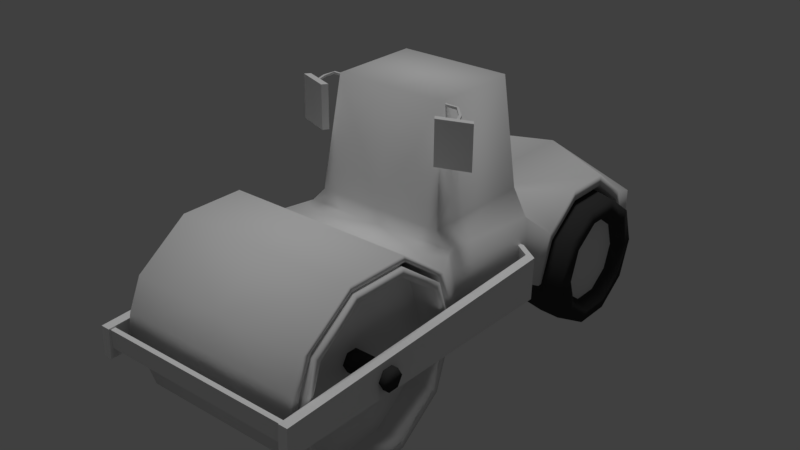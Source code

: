 # Source: 30.blend  (saved by Blender 2.79.0; exported with 4.5.12 LTS)
import bpy
from mathutils import Matrix  # noqa: F401  (used for matrix-valued properties, if any)

bpy.ops.wm.read_factory_settings(use_empty=True)
scene = bpy.context.scene
scene.name = 'Scene'

# ---- collections
col_collection_1 = bpy.data.collections.new('Collection 1'); scene.collection.children.link(col_collection_1)

# ---- materials (node trees are filled in below, after node groups)
mat_metal = bpy.data.materials.new('metal')
mat_metal.alpha_threshold = 0.0
mat_metal.use_transparent_shadow = False
mat_metal.roughness = 0.5
mat_metal.specular_intensity = 0.0
mat_metal.line_color = (0.0, 0.0, 0.0, 1.0)
mat_borracha = bpy.data.materials.new('borracha')
mat_borracha.alpha_threshold = 0.0
mat_borracha.use_transparent_shadow = False
mat_borracha.diffuse_color = (0.04445, 0.04445, 0.04445, 1.0)
mat_borracha.roughness = 0.5
mat_borracha.specular_intensity = 0.0

# ---- material node trees

# ---- world
world_world = bpy.data.worlds.new('World'); scene.world = world_world
world_world.color = (0.05088, 0.05088, 0.05088)
world_world.use_sun_shadow = False
world_world.sun_shadow_jitter_overblur = 0.0
world_world.cycles.sampling_method = 'MANUAL'

# ---- lights
light_hemi = bpy.data.lights.new('Hemi', 'SUN')
light_hemi.transmission_factor = 0.0
light_hemi.angle = 0.1993
light_hemi.energy = 1.0
light_hemi.shadow_buffer_clip_start = 0.5
light_hemi.shadow_soft_size = 0.1
light_hemi.shadow_cascade_max_distance = 1000.0

# ---- meshes
me_cube = bpy.data.meshes.new('Cube')
me_cube.from_pydata([(3.468, 11.05, 3.0), (3.468, -12.29, 4.117), (3.468, 11.07, 5.056), (3.468, -11.99, 5.527), (3.468, 2.375, 3.694), (2.957, 3.091, 6.463), (3.468, -2.369, 3.999), (2.957, -2.334, 7.011), (2.075, 2.664, 12.86), (2.075, -1.62, 12.9), (3.468, -2.724, 3.995), (3.468, -3.607, 6.824), (3.468, -5.984, 8.594), (3.468, -8.948, 8.629), (3.468, -11.37, 6.916), (3.468, -11.94, 4.104), (3.468, 10.8, 3.003), (3.468, 10.13, 5.35), (3.468, 8.301, 6.835), (3.468, 6.026, 6.862), (3.468, 4.167, 5.42), (3.468, 3.437, 3.09), (0.009727, 11.05, 3.0), (0.009727, 2.375, 3.694), (0.009728, -2.369, 3.999), (0.009728, -2.334, 7.011), (0.009728, -1.62, 12.9), (0.009727, 10.8, 3.003), (0.009727, 3.437, 3.09), (0.009727, 6.086, 6.347), (0.009728, -11.37, 6.916), (3.468, -11.63, 5.514), (3.468, -3.053, 3.99), (3.468, -3.935, 6.819), (3.468, -5.912, 8.321), (3.468, -8.876, 8.355), (3.468, -11.01, 6.903), (3.468, 10.58, 3.005), (3.468, 9.946, 4.964), (3.468, 8.229, 6.322), (3.468, 6.086, 6.347), (3.468, 4.337, 5.03), (3.468, 3.652, 3.087), (0.009727, 10.58, 3.005), (0.009727, 3.652, 3.087), (0.009727, 9.946, 4.964), (0.009727, 4.337, 5.03), (0.009727, 8.229, 6.322), (3.585, -3.207, 4.074), (3.585, -10.69, 6.476), (3.585, -6.362, 0.3675), (3.585, -4.064, 1.54), (3.585, -8.795, 0.3962), (3.585, -6.246, -0.006261), (3.721, -12.6, 5.051), (3.585, -8.92, 0.0253), (3.721, -12.6, 4.226), (3.585, -11.07, 1.623), (3.721, -12.83, 5.051), (3.585, -11.86, 4.176), (3.721, -12.83, 4.226), (3.585, -11.01, 6.71), (0.01607, -12.6, 5.051), (3.585, -8.823, 8.256), (3.585, -6.149, 8.225), (3.585, -4.004, 6.627), (2.118, 10.13, 3.018), (2.118, 9.53, 1.256), (2.118, 8.013, 0.1802), (2.118, 6.153, 0.2021), (2.118, 4.661, 1.313), (2.118, 4.108, 3.089), (2.118, 4.703, 4.851), (2.118, 6.221, 5.926), (2.118, 8.08, 5.904), (2.118, 9.572, 4.793), (3.267, 2.438, 5.493), (3.267, 2.366, 3.514), (3.976, -12.92, 5.117), (3.976, -12.98, 3.779), (2.926, 2.438, 5.493), (2.926, 2.366, 3.514), (3.635, -12.92, 5.117), (3.635, -12.98, 3.779), (4.114, 6.153, 0.2021), (4.114, 8.013, 0.1802), (4.114, 4.703, 4.851), (4.114, 4.108, 3.089), (4.114, 9.53, 1.256), (4.114, 4.661, 1.313), (4.114, 10.13, 3.018), (4.114, 6.221, 5.926), (4.114, 8.08, 5.904), (4.114, 9.572, 4.793), (4.188, 6.342, 0.7602), (4.188, 7.837, 0.7425), (4.188, 5.176, 4.499), (4.188, 4.697, 3.082), (4.188, 9.058, 1.607), (4.188, 5.142, 1.654), (4.188, 9.537, 3.024), (4.188, 6.396, 5.364), (4.188, 7.892, 5.346), (4.188, 9.092, 4.452), (3.116, 3.882, 3.091), (3.116, 4.522, 4.985), (3.116, 9.756, 4.924), (3.116, 10.35, 3.015), (3.116, 9.712, 1.121), (3.116, 8.08, -0.03544), (3.116, 4.477, 1.182), (3.116, 6.081, -0.01185), (3.116, 6.153, 6.142), (3.116, 8.153, 6.118), (2.043, 7.117, 3.053), (3.74, 6.475, 1.154), (3.74, 7.714, 1.14), (3.74, 5.509, 4.25), (3.74, 5.112, 3.077), (3.74, 8.724, 1.856), (3.74, 5.481, 1.894), (3.74, 9.121, 3.029), (3.74, 6.52, 4.967), (3.74, 7.759, 4.952), (3.74, 8.752, 4.212), (3.74, 7.117, 3.053), (3.746, 1.699, 5.523), (4.087, 1.626, 3.543), (3.746, 1.626, 3.543), (4.087, 1.699, 5.523), (2.42, 3.106, 7.684), (4.248, -7.794, 4.48), (2.544, -7.297, 4.474), (4.248, -7.297, 4.474), (2.544, -7.551, 4.047), (4.248, -7.551, 4.047), (2.544, -8.048, 4.053), (4.248, -8.048, 4.053), (2.544, -8.291, 4.486), (4.248, -8.291, 4.486), (2.544, -8.037, 4.913), (4.248, -8.037, 4.913), (2.544, -7.541, 4.907), (4.248, -7.541, 4.907), (2.42, -2.325, 7.735), (2.328, -2.465, 10.53), (2.328, -2.441, 12.53), (2.191, -2.227, 10.53), (2.191, -2.203, 12.53), (3.49, -1.947, 10.53), (3.49, -1.923, 12.53), (3.352, -1.709, 10.52), (3.352, -1.685, 12.52), (2.758, -1.648, 12.49), (2.758, -1.647, 12.58), (2.85, -1.605, 12.49), (2.85, -1.604, 12.58), (2.823, -1.913, 12.37), (2.823, -1.912, 12.46), (2.915, -1.87, 12.37), (2.915, -1.869, 12.46), (2.554, -1.302, 12.64), (2.533, -1.392, 12.64), (2.533, -1.39, 12.74), (2.554, -1.301, 12.74), (2.005, -1.301, 12.64), (2.013, -1.392, 12.64), (2.013, -1.391, 12.74), (2.005, -1.3, 12.74), (3.585, -4.323, 6.401), (3.585, -6.274, 7.854), (3.585, -8.707, 7.883), (3.585, -3.599, 4.079), (3.585, -10.75, 1.849), (3.585, -4.378, 1.774), (3.585, -11.47, 4.171), (2.621, -6.274, 7.854), (2.621, -8.707, 7.883), (2.621, -10.69, 6.476), (2.621, -7.534, 4.125), (2.621, -4.378, 1.774), (2.621, -3.599, 4.079), (2.621, -4.323, 6.401), (2.621, -11.47, 4.171), (2.621, -10.75, 1.849), (2.621, -8.795, 0.3962), (2.621, -6.362, 0.3675), (-3.553, -3.207, 4.074), (-3.553, -10.69, 6.476), (-3.553, -6.362, 0.3675), (-3.553, -4.064, 1.54), (-3.553, -8.795, 0.3962), (-3.553, -6.246, -0.006261), (-3.553, -8.92, 0.0253), (-3.553, -11.07, 1.623), (-3.553, -11.86, 4.176), (-3.553, -11.01, 6.71), (-3.553, -8.823, 8.256), (-3.553, -6.149, 8.225), (-3.553, -4.004, 6.627), (-3.553, -4.323, 6.401), (-3.553, -6.274, 7.854), (-3.553, -8.707, 7.883), (-3.553, -3.599, 4.079), (-3.553, -10.75, 1.849), (-3.553, -4.378, 1.774), (-3.553, -11.47, 4.171), (-0.205, -4.004, 6.627), (-0.205, -6.149, 8.225), (-0.205, -8.823, 8.256), (-0.205, -3.207, 4.074), (-0.205, -11.07, 1.623), (-0.205, -4.064, 1.54), (-0.205, -11.86, 4.176), (-0.205, -6.246, -0.006261), (-0.205, -8.92, 0.0253), (-0.205, -11.01, 6.71), (-2.589, -6.274, 7.854), (-2.589, -8.707, 7.883), (-2.589, -10.69, 6.476), (-3.031, -7.534, 4.125), (-2.589, -4.378, 1.774), (-2.589, -3.599, 4.079), (-2.589, -4.323, 6.401), (-2.589, -11.47, 4.171), (-2.589, -10.75, 1.849), (-2.589, -8.795, 0.3962), (-2.589, -6.362, 0.3675), (-3.448, 11.05, 3.0), (-3.448, -12.29, 4.117), (-3.448, 11.07, 5.056), (-3.448, -11.99, 5.527), (-3.448, 2.375, 3.694), (-2.938, 3.091, 6.463), (-3.448, -2.369, 3.999), (-2.938, -2.334, 7.011), (-2.056, 2.664, 12.86), (-2.056, -1.62, 12.9), (-3.448, -2.724, 3.995), (-3.448, -3.607, 6.824), (-3.448, -5.984, 8.594), (-3.448, -8.948, 8.629), (-3.448, -11.37, 6.916), (-3.448, -11.94, 4.104), (-3.448, 10.8, 3.003), (-3.448, 10.13, 5.35), (-3.448, 8.301, 6.835), (-3.448, 6.026, 6.862), (-3.448, 4.167, 5.42), (-3.448, 3.437, 3.09), (0.009728, -12.29, 4.117), (0.009728, -11.99, 5.527), (0.009728, 11.09, 6.489), (0.009728, 3.093, 6.583), (0.009728, 2.664, 12.86), (0.009728, -5.984, 8.594), (0.009728, -8.948, 8.629), (0.009728, -3.607, 6.824), (-3.448, -11.63, 5.514), (-3.448, -3.053, 3.99), (-3.448, -3.935, 6.819), (-3.448, -5.912, 8.321), (-3.448, -8.876, 8.355), (-3.448, -11.01, 6.903), (0.009727, -3.053, 3.99), (0.009727, -11.63, 5.514), (-3.448, 10.58, 3.005), (-3.448, 9.946, 4.964), (-3.448, 8.229, 6.322), (-3.448, 6.086, 6.347), (-3.448, 4.337, 5.03), (-3.448, 3.652, 3.087), (-2.099, 10.13, 3.018), (-2.099, 9.53, 1.256), (-2.099, 8.013, 0.1802), (-2.099, 6.153, 0.2021), (-2.099, 4.661, 1.313), (-2.099, 4.108, 3.089), (-2.099, 4.703, 4.851), (-2.099, 6.221, 5.926), (-2.099, 8.08, 5.904), (-2.099, 9.572, 4.793), (-4.094, 6.153, 0.2021), (-4.094, 8.013, 0.1802), (-4.094, 4.703, 4.851), (-4.094, 4.108, 3.089), (-4.094, 9.53, 1.256), (-4.094, 4.661, 1.313), (-4.094, 10.13, 3.018), (-4.094, 6.221, 5.926), (-4.094, 8.08, 5.904), (-4.094, 9.572, 4.793), (-4.169, 6.342, 0.7602), (-4.169, 7.837, 0.7425), (-4.169, 5.176, 4.499), (-4.169, 4.697, 3.082), (-4.169, 9.058, 1.607), (-4.169, 5.142, 1.654), (-4.169, 9.537, 3.024), (-4.169, 6.396, 5.364), (-4.169, 7.892, 5.346), (-4.169, 9.092, 4.452), (-3.096, 3.882, 3.091), (-3.096, 4.522, 4.985), (-3.096, 9.756, 4.924), (-3.096, 10.35, 3.015), (-3.096, 9.712, 1.121), (-3.096, 8.08, -0.03544), (-3.096, 4.477, 1.182), (-3.096, 6.081, -0.01184), (-3.096, 6.153, 6.142), (-3.096, 8.153, 6.118), (-2.024, 7.117, 3.053), (-3.721, 6.475, 1.154), (-3.721, 7.714, 1.14), (-3.721, 5.509, 4.25), (-3.721, 5.112, 3.077), (-3.721, 8.724, 1.856), (-3.721, 5.481, 1.894), (-3.721, 9.121, 3.029), (-3.721, 6.52, 4.967), (-3.721, 7.759, 4.952), (-3.721, 8.752, 4.212), (-3.721, 7.117, 3.053), (-2.4, 3.106, 7.684), (-2.4, -2.325, 7.735), (0.009728, -2.325, 7.735), (0.009728, 3.106, 7.684), (-2.309, -2.465, 10.53), (-2.309, -2.441, 12.53), (-2.171, -2.227, 10.53), (-2.171, -2.203, 12.53), (-3.47, -1.947, 10.53), (-3.47, -1.923, 12.53), (-3.332, -1.709, 10.52), (-3.332, -1.685, 12.52), (-2.739, -1.648, 12.49), (-2.739, -1.647, 12.58), (-2.831, -1.605, 12.49), (-2.831, -1.604, 12.58), (-2.804, -1.913, 12.37), (-2.804, -1.912, 12.46), (-2.896, -1.87, 12.37), (-2.896, -1.869, 12.46), (-2.534, -1.302, 12.64), (-2.514, -1.392, 12.64), (-2.514, -1.39, 12.74), (-2.534, -1.301, 12.74), (-1.986, -1.301, 12.64), (-1.994, -1.392, 12.64), (-1.994, -1.391, 12.74), (-1.986, -1.3, 12.74), (0.009727, -2.724, 3.995), (0.009727, -11.94, 4.104), (0.009727, -8.876, 8.355), (0.009727, -11.01, 6.903), (0.009727, -3.935, 6.819), (0.009727, -5.912, 8.321), (-3.689, -12.6, 5.051), (-3.689, -12.6, 4.226), (-3.689, -12.83, 5.051), (-3.689, -12.83, 4.226), (0.01607, -12.6, 4.226), (0.01607, -12.83, 5.051), (-3.234, 2.438, 5.493), (-3.234, 2.366, 3.514), (-3.944, -12.92, 5.117), (-3.944, -12.98, 3.779), (-2.894, 2.438, 5.493), (-2.894, 2.366, 3.514), (-3.603, -12.92, 5.117), (-3.603, -12.98, 3.779), (0.01607, -12.83, 4.226), (-3.714, 1.699, 5.523), (-4.055, 1.626, 3.543), (-3.714, 1.626, 3.543), (-4.055, 1.699, 5.523), (-4.216, -7.794, 4.48), (-2.511, -7.297, 4.474), (-4.216, -7.297, 4.474), (-2.511, -7.551, 4.047), (-4.216, -7.551, 4.047), (-2.511, -8.048, 4.053), (-4.216, -8.048, 4.053), (-2.511, -8.291, 4.486), (-4.216, -8.291, 4.486), (-2.511, -8.037, 4.913), (-4.216, -8.037, 4.913), (-2.511, -7.541, 4.907), (-4.216, -7.541, 4.907)], [], [(1, 3, 251, 250), (2, 0, 22, 252), (4, 21, 20, 5), (4, 5, 7, 6), (144, 130, 8, 9), (4, 6, 24, 23), (8, 254, 26, 9), (326, 144, 9, 26), (130, 327, 254, 8), (6, 7, 11, 10), (13, 256, 30, 14), (12, 255, 256, 13), (11, 257, 255, 12), (20, 19, 253), (16, 0, 2, 17), (2, 252, 17), (18, 252, 253, 19), (24, 6, 10, 352), (25, 257, 11, 7), (3, 14, 30, 251), (1, 250, 353, 15), (10, 11, 33, 32), (11, 12, 34, 33), (12, 13, 35, 34), (3, 1, 15, 31), (14, 3, 31, 36), (13, 14, 36, 35), (36, 31, 265, 355), (35, 36, 355, 354), (34, 35, 354, 357), (33, 34, 357, 356), (32, 33, 356, 264), (264, 352, 10, 32), (353, 265, 31, 15), (17, 252, 18), (253, 5, 20), (16, 17, 38, 37), (17, 18, 39, 38), (18, 19, 40, 39), (19, 20, 41, 40), (41, 20, 21, 42), (21, 4, 23, 28), (42, 21, 28, 44), (41, 42, 44, 46), (40, 41, 46, 29), (39, 40, 29, 47), (38, 39, 47, 45), (37, 38, 45, 43), (37, 43, 27, 16), (27, 22, 0, 16), (209, 63, 64, 208), (216, 61, 63, 209), (213, 59, 61, 216), (57, 55, 52, 173), (211, 57, 59, 213), (61, 59, 175, 49), (215, 55, 57, 211), (59, 57, 173, 175), (51, 48, 172, 174), (214, 53, 55, 215), (55, 53, 50, 52), (207, 65, 48, 210), (212, 51, 53, 214), (63, 61, 49, 171), (64, 63, 171, 170), (210, 48, 51, 212), (53, 51, 174, 50), (208, 64, 65, 207), (65, 64, 170, 169), (48, 65, 169, 172), (74, 114, 73), (70, 114, 69), (72, 114, 71), (75, 114, 74), (67, 114, 66), (68, 114, 67), (66, 114, 75), (73, 114, 72), (71, 114, 70), (128, 126, 80, 81), (86, 96, 101, 91), (89, 99, 97, 87), (85, 95, 94, 84), (91, 101, 102, 92), (84, 94, 99, 89), (87, 97, 96, 86), (92, 102, 103, 93), (90, 100, 98, 88), (88, 98, 95, 85), (93, 103, 100, 90), (105, 104, 87, 86), (107, 106, 93, 90), (109, 108, 88, 85), (129, 126, 82, 78), (5, 253, 327, 130), (104, 110, 89, 87), (127, 129, 78, 79), (79, 78, 82, 83), (110, 111, 84, 89), (128, 127, 79, 83), (108, 107, 90, 88), (112, 105, 86, 91), (113, 112, 91, 92), (111, 109, 85, 84), (94, 95, 116, 115), (106, 113, 92, 93), (75, 74, 113, 106), (69, 68, 109, 111), (74, 73, 112, 113), (73, 72, 105, 112), (67, 66, 107, 108), (70, 69, 111, 110), (71, 70, 110, 104), (68, 67, 108, 109), (66, 75, 106, 107), (72, 71, 104, 105), (69, 114, 68), (102, 101, 122, 123), (99, 94, 115, 120), (96, 97, 118, 117), (103, 102, 123, 124), (98, 100, 121, 119), (95, 98, 119, 116), (100, 103, 124, 121), (101, 96, 117, 122), (97, 99, 120, 118), (115, 116, 125), (116, 119, 125), (119, 121, 125), (121, 124, 125), (124, 123, 125), (123, 122, 125), (122, 117, 125), (117, 118, 125), (118, 120, 125), (120, 115, 125), (175, 173, 184, 183), (49, 175, 183, 178), (171, 49, 178, 177), (172, 169, 182, 181), (81, 77, 127, 128), (77, 76, 129, 127), (76, 80, 126, 129), (83, 82, 126, 128), (149, 150, 146, 145), (137, 135, 131), (132, 133, 135, 134), (147, 151, 149, 145), (139, 137, 131), (134, 135, 137, 136), (147, 148, 152, 151), (141, 139, 131), (136, 137, 139, 138), (145, 146, 148, 147), (143, 141, 131), (138, 139, 141, 140), (25, 7, 144, 326), (133, 143, 131), (140, 141, 143, 142), (151, 152, 150, 149), (7, 5, 130, 144), (142, 143, 133, 132), (135, 133, 131), (152, 148, 146, 150), (154, 156, 164, 163), (155, 156, 160, 159), (157, 158, 154, 153), (155, 159, 157, 153), (160, 156, 154, 158), (164, 161, 165, 168), (155, 153, 162, 161), (156, 155, 161, 164), (153, 154, 163, 162), (162, 163, 167, 166), (163, 164, 168, 167), (161, 162, 166, 165), (170, 171, 177, 176), (50, 174, 180, 186), (52, 50, 186, 185), (174, 172, 181, 180), (54, 62, 363, 58), (362, 56, 60, 372), (60, 58, 363, 372), (173, 52, 185, 184), (362, 62, 54, 56), (169, 170, 176, 182), (181, 182, 179), (182, 176, 179), (176, 177, 179), (177, 178, 179), (178, 183, 179), (183, 184, 179), (180, 181, 179), (184, 185, 179), (186, 180, 179), (185, 186, 179), (209, 208, 198, 197), (216, 209, 197, 196), (213, 216, 196, 195), (194, 204, 191, 193), (211, 213, 195, 194), (196, 188, 206, 195), (215, 211, 194, 193), (195, 206, 204, 194), (190, 205, 203, 187), (214, 215, 193, 192), (193, 191, 189, 192), (207, 210, 187, 199), (212, 214, 192, 190), (197, 202, 188, 196), (198, 201, 202, 197), (210, 212, 190, 187), (192, 189, 205, 190), (208, 207, 199, 198), (199, 200, 201, 198), (187, 203, 200, 199), (206, 224, 225, 204), (188, 219, 224, 206), (202, 218, 219, 188), (203, 222, 223, 200), (201, 217, 218, 202), (189, 227, 221, 205), (191, 226, 227, 189), (205, 221, 222, 203), (204, 225, 226, 191), (200, 223, 217, 201), (222, 220, 223), (223, 220, 217), (217, 220, 218), (218, 220, 219), (219, 220, 224), (224, 220, 225), (221, 220, 222), (225, 220, 226), (227, 220, 221), (226, 220, 227), (229, 250, 251, 231), (230, 252, 22, 228), (232, 233, 248, 249), (232, 234, 235, 233), (325, 237, 236, 324), (232, 23, 24, 234), (236, 237, 26, 254), (326, 26, 237, 325), (324, 236, 254, 327), (234, 238, 239, 235), (241, 242, 30, 256), (240, 241, 256, 255), (239, 240, 255, 257), (248, 253, 247), (244, 245, 230, 228), (230, 245, 252), (246, 247, 253, 252), (24, 352, 238, 234), (25, 235, 239, 257), (231, 251, 30, 242), (229, 243, 353, 250), (238, 259, 260, 239), (239, 260, 261, 240), (240, 261, 262, 241), (231, 258, 243, 229), (242, 263, 258, 231), (241, 262, 263, 242), (263, 355, 265, 258), (262, 354, 355, 263), (261, 357, 354, 262), (260, 356, 357, 261), (259, 264, 356, 260), (264, 259, 238, 352), (353, 243, 258, 265), (245, 246, 252), (253, 248, 233), (244, 266, 267, 245), (245, 267, 268, 246), (246, 268, 269, 247), (247, 269, 270, 248), (270, 271, 249, 248), (249, 28, 23, 232), (271, 44, 28, 249), (270, 46, 44, 271), (269, 29, 46, 270), (268, 47, 29, 269), (267, 45, 47, 268), (266, 43, 45, 267), (266, 244, 27, 43), (27, 244, 228, 22), (280, 279, 312), (276, 275, 312), (278, 277, 312), (281, 280, 312), (273, 272, 312), (274, 273, 312), (272, 281, 312), (279, 278, 312), (277, 276, 312), (284, 289, 299, 294), (287, 285, 295, 297), (283, 282, 292, 293), (289, 290, 300, 299), (282, 287, 297, 292), (285, 284, 294, 295), (290, 291, 301, 300), (288, 286, 296, 298), (286, 283, 293, 296), (291, 288, 298, 301), (303, 284, 285, 302), (305, 288, 291, 304), (307, 283, 286, 306), (233, 324, 327, 253), (302, 285, 287, 308), (308, 287, 282, 309), (306, 286, 288, 305), (310, 289, 284, 303), (311, 290, 289, 310), (309, 282, 283, 307), (292, 313, 314, 293), (304, 291, 290, 311), (281, 304, 311, 280), (275, 309, 307, 274), (280, 311, 310, 279), (279, 310, 303, 278), (273, 306, 305, 272), (276, 308, 309, 275), (277, 302, 308, 276), (274, 307, 306, 273), (272, 305, 304, 281), (278, 303, 302, 277), (275, 274, 312), (300, 321, 320, 299), (297, 318, 313, 292), (294, 315, 316, 295), (301, 322, 321, 300), (296, 317, 319, 298), (293, 314, 317, 296), (298, 319, 322, 301), (299, 320, 315, 294), (295, 316, 318, 297), (313, 323, 314), (314, 323, 317), (317, 323, 319), (319, 323, 322), (322, 323, 321), (321, 323, 320), (320, 323, 315), (315, 323, 316), (316, 323, 318), (318, 323, 313), (332, 328, 329, 333), (330, 328, 332, 334), (330, 334, 335, 331), (328, 330, 331, 329), (25, 326, 325, 235), (334, 332, 333, 335), (235, 325, 324, 233), (335, 333, 329, 331), (337, 346, 347, 339), (338, 342, 343, 339), (340, 336, 337, 341), (338, 336, 340, 342), (343, 341, 337, 339), (347, 351, 348, 344), (338, 344, 345, 336), (339, 347, 344, 338), (336, 345, 346, 337), (345, 349, 350, 346), (346, 350, 351, 347), (344, 348, 349, 345), (375, 373, 368, 369), (376, 373, 370, 366), (374, 376, 366, 367), (367, 366, 370, 371), (375, 374, 367, 371), (369, 365, 374, 375), (365, 364, 376, 374), (364, 368, 373, 376), (371, 370, 373, 375), (383, 381, 377), (378, 379, 381, 380), (385, 383, 377), (380, 381, 383, 382), (387, 385, 377), (382, 383, 385, 384), (389, 387, 377), (384, 385, 387, 386), (379, 389, 377), (386, 387, 389, 388), (388, 389, 379, 378), (381, 379, 377), (358, 62, 363, 360), (362, 359, 361, 372), (361, 360, 363, 372), (362, 62, 358, 359)])
me_cube.polygons.foreach_set('use_smooth', [1, 1, 1, 1, 1, 1, 1, 1, 1, 1, 1, 1, 1, 1, 1, 1, 1, 1, 1, 1, 1, 1, 1, 1, 1, 1, 1, 1, 1, 1, 1, 1, 1, 1, 1, 1, 1, 1, 1, 1, 1, 1, 1, 1, 1, 1, 1, 1, 1, 1, 1, 1, 1, 1, 1, 1, 1, 1, 1, 1, 1, 1, 1, 1, 1, 1, 1, 1, 1, 1, 0, 0, 0, 0, 0, 0, 0, 0, 0, 0, 1, 1, 1, 1, 1, 1, 1, 1, 1, 1, 1, 1, 1, 0, 1, 1, 0, 0, 1, 0, 1, 1, 1, 1, 1, 1, 1, 1, 1, 1, 1, 1, 1, 1, 1, 1, 0, 1, 1, 1, 1, 1, 1, 1, 1, 1, 0, 0, 0, 0, 0, 0, 0, 0, 0, 0, 1, 1, 1, 1, 0, 0, 0, 0, 0, 1, 1, 0, 1, 1, 0, 1, 1, 0, 1, 1, 1, 1, 1, 0, 1, 1, 1, 0, 0, 0, 0, 0, 0, 0, 0, 0, 0, 0, 0, 0, 1, 1, 1, 1, 0, 0, 0, 1, 0, 1, 0, 0, 0, 0, 0, 0, 0, 0, 0, 0, 1, 1, 1, 1, 1, 1, 1, 1, 1, 1, 1, 1, 1, 1, 1, 1, 1, 1, 1, 1, 1, 1, 1, 1, 1, 1, 1, 1, 1, 1, 0, 0, 0, 0, 0, 0, 0, 0, 0, 0, 1, 1, 1, 1, 1, 1, 1, 1, 1, 1, 1, 1, 1, 1, 1, 1, 1, 1, 1, 1, 1, 1, 1, 1, 1, 1, 1, 1, 1, 1, 1, 1, 1, 1, 1, 1, 1, 1, 1, 1, 1, 1, 1, 1, 1, 1, 1, 1, 1, 1, 0, 0, 0, 0, 0, 0, 0, 0, 0, 1, 1, 1, 1, 1, 1, 1, 1, 1, 1, 1, 1, 1, 1, 1, 1, 1, 1, 1, 1, 1, 1, 1, 1, 1, 1, 1, 1, 1, 1, 1, 1, 0, 1, 1, 1, 1, 1, 1, 1, 1, 1, 0, 0, 0, 0, 0, 0, 0, 0, 0, 0, 0, 0, 0, 0, 1, 0, 1, 0, 0, 0, 0, 0, 0, 0, 0, 0, 0, 0, 0, 0, 0, 0, 0, 0, 0, 0, 0, 0, 0, 1, 1, 1, 1, 1, 1, 1, 1, 1, 1, 1, 1, 0, 0, 0, 0])
me_cube.polygons.foreach_set('material_index', [0, 0, 0, 0, 0, 0, 0, 0, 0, 0, 0, 0, 0, 0, 0, 0, 0, 0, 0, 0, 0, 0, 0, 0, 0, 0, 0, 0, 0, 0, 0, 0, 0, 0, 0, 0, 0, 0, 0, 0, 0, 0, 0, 0, 0, 0, 0, 0, 0, 0, 0, 0, 0, 0, 0, 0, 0, 0, 0, 0, 0, 0, 0, 0, 0, 0, 0, 0, 0, 0, 0, 0, 0, 0, 0, 0, 0, 0, 0, 0, 1, 1, 1, 1, 1, 1, 1, 1, 1, 1, 1, 1, 1, 0, 0, 1, 0, 0, 1, 0, 1, 1, 1, 1, 1, 1, 1, 1, 1, 1, 1, 1, 1, 1, 1, 1, 0, 1, 1, 1, 1, 1, 1, 1, 1, 1, 0, 0, 0, 0, 0, 0, 0, 0, 0, 0, 0, 0, 0, 0, 0, 0, 0, 0, 0, 1, 1, 0, 1, 1, 0, 1, 1, 0, 1, 1, 0, 1, 1, 0, 0, 1, 1, 0, 0, 0, 0, 0, 0, 0, 0, 0, 0, 0, 0, 0, 0, 0, 0, 0, 0, 0, 0, 0, 0, 0, 0, 0, 0, 0, 0, 0, 0, 0, 0, 0, 0, 0, 0, 0, 0, 0, 0, 0, 0, 0, 0, 0, 0, 0, 0, 0, 0, 0, 0, 0, 0, 0, 0, 0, 0, 0, 0, 0, 0, 0, 0, 0, 0, 0, 0, 0, 0, 0, 0, 0, 0, 0, 0, 0, 0, 0, 0, 0, 0, 0, 0, 0, 0, 0, 0, 0, 0, 0, 0, 0, 0, 0, 0, 0, 0, 0, 0, 0, 0, 0, 0, 0, 0, 0, 0, 0, 0, 0, 0, 0, 0, 0, 0, 0, 0, 0, 0, 0, 0, 0, 0, 0, 0, 0, 0, 0, 0, 0, 0, 1, 1, 1, 1, 1, 1, 1, 1, 1, 1, 1, 1, 1, 0, 1, 1, 1, 1, 1, 1, 1, 1, 1, 1, 1, 1, 1, 1, 1, 1, 1, 1, 0, 1, 1, 1, 1, 1, 1, 1, 1, 1, 0, 0, 0, 0, 0, 0, 0, 0, 0, 0, 0, 0, 0, 0, 0, 0, 0, 0, 0, 0, 0, 0, 0, 0, 0, 0, 0, 0, 0, 0, 0, 0, 0, 0, 0, 0, 0, 0, 0, 1, 1, 1, 1, 1, 1, 1, 1, 1, 1, 1, 1, 0, 0, 0, 0])
_uv = me_cube.uv_layers.new(name='UVMap')
_uv.uv.foreach_set('vector', [0.4618, 0.7353, 0.5055, 0.7353, 0.5055, 0.84, 0.4618, 0.84, 0.7595, 0.9275, 0.7595, 0.8653, 0.8643, 0.8652, 0.8643, 0.9709, 0.4711, 0.556, 0.5037, 0.5386, 0.5239, 0.6098, 0.4886, 0.6422, 0.4711, 0.556, 0.4886, 0.6422, 0.3237, 0.6507, 0.3271, 0.5582, 0.1382, 0.8201, 0.3027, 0.8204, 0.2876, 0.9774, 0.1578, 0.9773, 0.04068, 0.7134, 0.101, 0.7134, 0.101, 0.7573, 0.04068, 0.7573, 0.8707, 0.6358, 0.8707, 0.6984, 0.7409, 0.6984, 0.7409, 0.6358, 0.02485, 0.8189, 0.09785, 0.8189, 0.08742, 0.9769, 0.02485, 0.9769, 0.3505, 0.8119, 0.4235, 0.8119, 0.4235, 0.9693, 0.3609, 0.9693, 0.3271, 0.5582, 0.3237, 0.6507, 0.2829, 0.6409, 0.3163, 0.5576, 0.6413, 0.7353, 0.6413, 0.84, 0.5515, 0.84, 0.5515, 0.7353, 0.7311, 0.7353, 0.7311, 0.84, 0.6413, 0.84, 0.6413, 0.7353, 0.8208, 0.7353, 0.8208, 0.84, 0.7311, 0.84, 0.7311, 0.7353, 0.49, 0.8658, 0.5607, 0.8744, 0.472, 0.9796, 0.7267, 0.542, 0.7342, 0.5421, 0.7333, 0.6044, 0.7044, 0.6125, 0.7304, 0.8674, 0.7142, 0.9796, 0.7004, 0.8663, 0.6296, 0.8744, 0.7142, 0.9796, 0.472, 0.9796, 0.5607, 0.8744, 0.101, 0.7573, 0.101, 0.7134, 0.1055, 0.7134, 0.1055, 0.7573, 0.8598, 0.84, 0.8208, 0.84, 0.8208, 0.7353, 0.8598, 0.7508, 0.5055, 0.7353, 0.5515, 0.7353, 0.5515, 0.84, 0.5055, 0.84, 0.1846, 0.7134, 0.1846, 0.7573, 0.1801, 0.7573, 0.1801, 0.7134, 0.3163, 0.5576, 0.2829, 0.6409, 0.273, 0.64, 0.3064, 0.5566, 0.2829, 0.6409, 0.2069, 0.6887, 0.2098, 0.6806, 0.273, 0.64, 0.2069, 0.6887, 0.1174, 0.6827, 0.1202, 0.6746, 0.2098, 0.6806, 0.03304, 0.5818, 0.02722, 0.5384, 0.03792, 0.5389, 0.04374, 0.5822, 0.04844, 0.6252, 0.03304, 0.5818, 0.04374, 0.5822, 0.05914, 0.6256, 0.1174, 0.6827, 0.04844, 0.6252, 0.05914, 0.6256, 0.1202, 0.6746, 0.1425, 0.7134, 0.1618, 0.7134, 0.1618, 0.7573, 0.1425, 0.7573, 0.1097, 0.7134, 0.1425, 0.7134, 0.1425, 0.7573, 0.1097, 0.7573, 0.07216, 0.7134, 0.1097, 0.7134, 0.1097, 0.7573, 0.07216, 0.7573, 0.04068, 0.7134, 0.07216, 0.7134, 0.07216, 0.7573, 0.04068, 0.7573, 0.1097, 0.7134, 0.1472, 0.7134, 0.1472, 0.7573, 0.1097, 0.7573, 0.1097, 0.7573, 0.1055, 0.7573, 0.1055, 0.7134, 0.1097, 0.7134, 0.1801, 0.7573, 0.1618, 0.7573, 0.1618, 0.7134, 0.1801, 0.7134, 0.7004, 0.8663, 0.7142, 0.9796, 0.6296, 0.8744, 0.472, 0.9796, 0.4504, 0.8929, 0.49, 0.8658, 0.7267, 0.542, 0.7044, 0.6125, 0.6992, 0.6007, 0.7202, 0.5419, 0.7044, 0.6125, 0.6479, 0.656, 0.6461, 0.6404, 0.6992, 0.6007, 0.6479, 0.656, 0.579, 0.6549, 0.5813, 0.6394, 0.6461, 0.6404, 0.579, 0.6549, 0.5239, 0.6098, 0.5294, 0.5981, 0.5813, 0.6394, 0.5294, 0.5981, 0.5239, 0.6098, 0.5037, 0.5386, 0.5102, 0.5387, 0.1245, 0.7134, 0.14, 0.7134, 0.14, 0.7573, 0.1245, 0.7573, 0.1217, 0.7134, 0.1245, 0.7134, 0.1245, 0.7573, 0.1217, 0.7573, 0.09562, 0.7134, 0.1217, 0.7134, 0.1217, 0.7573, 0.09562, 0.7573, 0.06785, 0.7134, 0.09562, 0.7134, 0.09562, 0.7573, 0.06785, 0.7573, 0.04068, 0.7134, 0.06785, 0.7134, 0.06785, 0.7573, 0.04068, 0.7573, 0.07581, 0.7134, 0.1036, 0.7134, 0.1036, 0.7573, 0.07581, 0.7573, 0.04968, 0.7134, 0.07581, 0.7134, 0.07581, 0.7573, 0.04968, 0.7573, 0.04968, 0.7134, 0.04968, 0.7573, 0.04694, 0.7573, 0.04694, 0.7134, 0.04694, 0.7573, 0.04381, 0.7573, 0.04381, 0.7134, 0.04694, 0.7134, 0.9157, 0.4373, 0.9865, 0.4373, 0.9865, 0.4872, 0.9157, 0.4872, 0.9157, 0.6372, 0.9865, 0.6372, 0.9865, 0.6871, 0.9157, 0.6871, 0.9157, 0.5872, 0.9865, 0.5872, 0.9865, 0.6372, 0.9157, 0.6372, 0.7495, 0.4311, 0.7899, 0.4017, 0.7922, 0.4087, 0.7554, 0.4354, 0.9157, 0.5372, 0.9865, 0.5372, 0.9865, 0.5872, 0.9157, 0.5872, 0.7495, 0.5261, 0.734, 0.4786, 0.7414, 0.4786, 0.7554, 0.5218, 0.9157, 0.4872, 0.9865, 0.4872, 0.9865, 0.5372, 0.9157, 0.5372, 0.734, 0.4786, 0.7495, 0.4311, 0.7554, 0.4354, 0.7414, 0.4786, 0.8803, 0.4311, 0.8957, 0.4786, 0.8884, 0.4786, 0.8744, 0.4354, 0.9157, 0.4373, 0.9865, 0.4373, 0.9865, 0.4872, 0.9157, 0.4872, 0.7899, 0.4017, 0.8399, 0.4017, 0.8376, 0.4087, 0.7922, 0.4087, 0.9157, 0.5372, 0.9865, 0.5372, 0.9865, 0.5872, 0.9157, 0.5872, 0.9157, 0.6372, 0.9865, 0.6372, 0.9865, 0.6871, 0.9157, 0.6871, 0.7899, 0.5555, 0.7495, 0.5261, 0.7554, 0.5218, 0.7922, 0.5485, 0.8399, 0.5555, 0.7899, 0.5555, 0.7922, 0.5485, 0.8376, 0.5485, 0.9157, 0.5872, 0.9865, 0.5872, 0.9865, 0.6372, 0.9157, 0.6372, 0.8399, 0.4017, 0.8803, 0.4311, 0.8744, 0.4354, 0.8376, 0.4087, 0.9157, 0.4872, 0.9865, 0.4872, 0.9865, 0.5372, 0.9157, 0.5372, 0.8803, 0.5261, 0.8399, 0.5555, 0.8376, 0.5485, 0.8744, 0.5218, 0.8957, 0.4786, 0.8803, 0.5261, 0.8744, 0.5218, 0.8884, 0.4786, 0.6183, 0.4358, 0.6183, 0.5182, 0.5698, 0.4515, 0.5698, 0.585, 0.6183, 0.5182, 0.6183, 0.6007, 0.5399, 0.4928, 0.6183, 0.5182, 0.5399, 0.5437, 0.6668, 0.4515, 0.6183, 0.5182, 0.6183, 0.4358, 0.6967, 0.5437, 0.6183, 0.5182, 0.6967, 0.4928, 0.6668, 0.585, 0.6183, 0.5182, 0.6967, 0.5437, 0.6967, 0.4928, 0.6183, 0.5182, 0.6668, 0.4515, 0.5698, 0.4515, 0.6183, 0.5182, 0.5399, 0.4928, 0.5399, 0.5437, 0.6183, 0.5182, 0.5698, 0.585, 0.5782, 0.2643, 0.6304, 0.2643, 0.6304, 0.2935, 0.5781, 0.2935, 0.6668, 0.5852, 0.6573, 0.572, 0.6813, 0.5388, 0.6968, 0.5439, 0.5697, 0.5851, 0.5793, 0.572, 0.6183, 0.5846, 0.6183, 0.6009, 0.5397, 0.4928, 0.5552, 0.4979, 0.5552, 0.5388, 0.5397, 0.5439, 0.6968, 0.5439, 0.6813, 0.5388, 0.6813, 0.4979, 0.6968, 0.4928, 0.5397, 0.5439, 0.5552, 0.5388, 0.5793, 0.572, 0.5697, 0.5851, 0.6183, 0.6009, 0.6183, 0.5846, 0.6573, 0.572, 0.6668, 0.5852, 0.6968, 0.4928, 0.6813, 0.4979, 0.6573, 0.4647, 0.6668, 0.4516, 0.6183, 0.4358, 0.6183, 0.4521, 0.5793, 0.4647, 0.5697, 0.4515, 0.5697, 0.4515, 0.5793, 0.4647, 0.5552, 0.4979, 0.5397, 0.4928, 0.6668, 0.4516, 0.6573, 0.4647, 0.6183, 0.4521, 0.6183, 0.4358, 0.9381, 0.9322, 0.9382, 0.8802, 0.9661, 0.8799, 0.9664, 0.9318, 0.9381, 0.8283, 0.9382, 0.8802, 0.9105, 0.8804, 0.9103, 0.8286, 0.9388, 0.7216, 0.9382, 0.7763, 0.91, 0.7767, 0.909, 0.7237, 0.6305, 0.2733, 0.6304, 0.2823, 0.2447, 0.2823, 0.2448, 0.2733, 0.3342, 0.7749, 0.4235, 0.7786, 0.4235, 0.8119, 0.3505, 0.8119, 0.9382, 0.8802, 0.9381, 0.8283, 0.9658, 0.8281, 0.9661, 0.8799, 0.6328, 0.3322, 0.6346, 0.4151, 0.02298, 0.3882, 0.02115, 0.3322, 0.5951, 0.2643, 0.6304, 0.2643, 0.6304, 0.2733, 0.5951, 0.2733, 0.9381, 0.8283, 0.9382, 0.7763, 0.9658, 0.7764, 0.9658, 0.8281, 0.6301, 0.2643, 0.6302, 0.2733, 0.2448, 0.2733, 0.2447, 0.2643, 0.9382, 0.7763, 0.9381, 0.8283, 0.9103, 0.8286, 0.91, 0.7767, 0.9375, 0.9869, 0.9381, 0.9322, 0.9664, 0.9318, 0.9673, 0.9848, 0.9381, 0.9322, 0.9375, 0.9869, 0.909, 0.9841, 0.9105, 0.9321, 0.9382, 0.7763, 0.9388, 0.7216, 0.9673, 0.7244, 0.9658, 0.7764, 0.5506, 0.5406, 0.5503, 0.4965, 0.5673, 0.5015, 0.5672, 0.5346, 0.9382, 0.8802, 0.9381, 0.9322, 0.9105, 0.9321, 0.9105, 0.8804, 0.9661, 0.8799, 0.9664, 0.9318, 0.9381, 0.9322, 0.9382, 0.8802, 0.91, 0.7767, 0.909, 0.7237, 0.9388, 0.7216, 0.9382, 0.7763, 0.9664, 0.9318, 0.9673, 0.9848, 0.9375, 0.9869, 0.9381, 0.9322, 0.909, 0.9841, 0.9105, 0.9321, 0.9381, 0.9322, 0.9375, 0.9869, 0.9658, 0.7764, 0.9658, 0.8281, 0.9381, 0.8283, 0.9382, 0.7763, 0.9103, 0.8286, 0.91, 0.7767, 0.9382, 0.7763, 0.9381, 0.8283, 0.9105, 0.8804, 0.9103, 0.8286, 0.9381, 0.8283, 0.9382, 0.8802, 0.9673, 0.7244, 0.9658, 0.7764, 0.9382, 0.7763, 0.9388, 0.7216, 0.9658, 0.8281, 0.9661, 0.8799, 0.9382, 0.8802, 0.9381, 0.8283, 0.9105, 0.9321, 0.9105, 0.8804, 0.9382, 0.8802, 0.9381, 0.9322, 0.6183, 0.6007, 0.6183, 0.5182, 0.6668, 0.585, 0.6864, 0.496, 0.6863, 0.5408, 0.6689, 0.5351, 0.6695, 0.5018, 0.5766, 0.576, 0.5506, 0.5406, 0.5672, 0.5346, 0.5866, 0.5615, 0.6598, 0.5762, 0.6184, 0.5894, 0.6181, 0.5719, 0.6498, 0.5622, 0.6602, 0.4601, 0.6864, 0.496, 0.6695, 0.5018, 0.6501, 0.4748, 0.576, 0.4606, 0.618, 0.4467, 0.6185, 0.4644, 0.5868, 0.4746, 0.5503, 0.4965, 0.576, 0.4606, 0.5868, 0.4746, 0.5673, 0.5015, 0.618, 0.4467, 0.6602, 0.4601, 0.6501, 0.4748, 0.6185, 0.4644, 0.6863, 0.5408, 0.6598, 0.5762, 0.6498, 0.5622, 0.6689, 0.5351, 0.6184, 0.5894, 0.5766, 0.576, 0.5866, 0.5615, 0.6181, 0.5719, 0.5672, 0.5346, 0.5673, 0.5015, 0.6183, 0.5182, 0.5673, 0.5015, 0.5868, 0.4746, 0.6183, 0.5182, 0.5868, 0.4746, 0.6185, 0.4644, 0.6183, 0.5182, 0.6185, 0.4644, 0.6501, 0.4748, 0.6183, 0.5182, 0.6501, 0.4748, 0.6695, 0.5018, 0.6183, 0.5182, 0.6695, 0.5018, 0.6689, 0.5351, 0.6183, 0.5182, 0.6689, 0.5351, 0.6498, 0.5622, 0.6183, 0.5182, 0.6498, 0.5622, 0.6181, 0.5719, 0.6183, 0.5182, 0.6181, 0.5719, 0.5866, 0.5615, 0.6183, 0.5182, 0.5866, 0.5615, 0.5672, 0.5346, 0.6183, 0.5182, 0.102, 0.4966, 0.1473, 0.4631, 0.1548, 0.483, 0.1199, 0.5084, 0.08472, 0.5506, 0.102, 0.4966, 0.1199, 0.5084, 0.1062, 0.5498, 0.1018, 0.6046, 0.08472, 0.5506, 0.1062, 0.5498, 0.1188, 0.5916, 0.247, 0.6043, 0.203, 0.6383, 0.1955, 0.6186, 0.229, 0.5934, 0.5782, 0.2643, 0.5848, 0.2703, 0.614, 0.2703, 0.6073, 0.2643, 0.5782, 0.2643, 0.6304, 0.2643, 0.6305, 0.2935, 0.5782, 0.2935, 0.5848, 0.2703, 0.5782, 0.2643, 0.6073, 0.2643, 0.614, 0.2703, 0.242, 0.2996, 0.2447, 0.2643, 0.6304, 0.2643, 0.6271, 0.3165, 0.2995, 0.6906, 0.2995, 0.7457, 0.2645, 0.7457, 0.2645, 0.6906, 0.4396, 0.4667, 0.4647, 0.4667, 0.4522, 0.4884, 0.3403, 0.5032, 0.3974, 0.5032, 0.3974, 0.5283, 0.3403, 0.5283, 0.2592, 0.6917, 0.2942, 0.6917, 0.295, 0.6992, 0.26, 0.6992, 0.4271, 0.4884, 0.4396, 0.4667, 0.4522, 0.4884, 0.3974, 0.5283, 0.3403, 0.5283, 0.3403, 0.5032, 0.3974, 0.5032, 0.3924, 0.6759, 0.3924, 0.7309, 0.3574, 0.7309, 0.3574, 0.6759, 0.4396, 0.5101, 0.4271, 0.4884, 0.4522, 0.4884, 0.3403, 0.5032, 0.3974, 0.5032, 0.3974, 0.5283, 0.3403, 0.5283, 0.2667, 0.6917, 0.2667, 0.7467, 0.2592, 0.7467, 0.2592, 0.6917, 0.4647, 0.5101, 0.4396, 0.5101, 0.4522, 0.4884, 0.3403, 0.5032, 0.3974, 0.5032, 0.3974, 0.5283, 0.3403, 0.5283, 0.02485, 0.797, 0.1141, 0.797, 0.09785, 0.8189, 0.02485, 0.8189, 0.4772, 0.4884, 0.4647, 0.5101, 0.4522, 0.4884, 0.3403, 0.5032, 0.3974, 0.5032, 0.3974, 0.5283, 0.3403, 0.5283, 0.2667, 0.6917, 0.2667, 0.7467, 0.2592, 0.7467, 0.2592, 0.6917, 0.1382, 0.7928, 0.3029, 0.78, 0.3027, 0.8204, 0.1382, 0.8201, 0.3403, 0.5032, 0.3974, 0.5032, 0.3974, 0.5283, 0.3403, 0.5283, 0.4647, 0.4667, 0.4772, 0.4884, 0.4522, 0.4884, 0.2934, 0.6992, 0.2584, 0.6992, 0.2592, 0.6917, 0.2942, 0.6917, 0.26, 0.6943, 0.2592, 0.6917, 0.2716, 0.6917, 0.2703, 0.6939, 0.2681, 0.6917, 0.2691, 0.694, 0.261, 0.694, 0.2599, 0.6917, 0.26, 0.6942, 0.261, 0.6919, 0.2692, 0.6919, 0.2681, 0.6942, 0.2697, 0.6946, 0.2615, 0.6946, 0.261, 0.6919, 0.2692, 0.6919, 0.2664, 0.6914, 0.2745, 0.6914, 0.274, 0.6942, 0.2659, 0.6942, 0.2743, 0.6917, 0.2743, 0.6942, 0.2592, 0.6942, 0.2592, 0.6917, 0.259, 0.6942, 0.2598, 0.6915, 0.2701, 0.692, 0.2714, 0.6942, 0.2734, 0.6919, 0.2743, 0.6942, 0.2619, 0.6942, 0.261, 0.6919, 0.2599, 0.6941, 0.261, 0.6919, 0.2713, 0.6919, 0.2702, 0.6941, 0.2743, 0.6917, 0.2743, 0.6942, 0.2599, 0.6942, 0.2599, 0.6917, 0.2735, 0.6917, 0.274, 0.6942, 0.259, 0.6942, 0.2592, 0.6917, 0.275, 0.6917, 0.2745, 0.6942, 0.2602, 0.6942, 0.2599, 0.6917, 0.147, 0.6383, 0.1018, 0.6046, 0.1188, 0.5916, 0.153, 0.6179, 0.2473, 0.4973, 0.2607, 0.5511, 0.2397, 0.5517, 0.2301, 0.5095, 0.2032, 0.4632, 0.2473, 0.4973, 0.2301, 0.5095, 0.1972, 0.4834, 0.2607, 0.5511, 0.247, 0.6043, 0.229, 0.5934, 0.2397, 0.5517, 0.6304, 0.2704, 0.5327, 0.2704, 0.5327, 0.2643, 0.6304, 0.2643, 0.5327, 0.2643, 0.6304, 0.2643, 0.6304, 0.2704, 0.5327, 0.2704, 0.2195, 0.2675, 0.2195, 0.3112, 0.02344, 0.3112, 0.02344, 0.2675, 0.1473, 0.4631, 0.2032, 0.4632, 0.1972, 0.4834, 0.1548, 0.483, 0.5324, 0.2861, 0.5324, 0.2643, 0.6301, 0.2643, 0.6301, 0.2861, 0.203, 0.6383, 0.147, 0.6383, 0.153, 0.6179, 0.1955, 0.6186, 0.2471, 0.5506, 0.233, 0.5938, 0.1735, 0.5506, 0.233, 0.5938, 0.1962, 0.6205, 0.1735, 0.5506, 0.1962, 0.6205, 0.1508, 0.6205, 0.1735, 0.5506, 0.1508, 0.6205, 0.114, 0.5938, 0.1735, 0.5506, 0.114, 0.5938, 0.09997, 0.5506, 0.1735, 0.5506, 0.09997, 0.5506, 0.114, 0.5074, 0.1735, 0.5506, 0.233, 0.5074, 0.2471, 0.5506, 0.1735, 0.5506, 0.114, 0.5074, 0.1508, 0.4807, 0.1735, 0.5506, 0.1962, 0.4807, 0.233, 0.5074, 0.1735, 0.5506, 0.1508, 0.4807, 0.1962, 0.4807, 0.1735, 0.5506, 0.9157, 0.4373, 0.9157, 0.4872, 0.9865, 0.4872, 0.9865, 0.4373, 0.9157, 0.6372, 0.9157, 0.6871, 0.9865, 0.6871, 0.9865, 0.6372, 0.9157, 0.5872, 0.9157, 0.6372, 0.9865, 0.6372, 0.9865, 0.5872, 0.7495, 0.4311, 0.7554, 0.4354, 0.7922, 0.4087, 0.7899, 0.4017, 0.9157, 0.5372, 0.9157, 0.5872, 0.9865, 0.5872, 0.9865, 0.5372, 0.7495, 0.5261, 0.7554, 0.5218, 0.7414, 0.4786, 0.734, 0.4786, 0.9157, 0.4872, 0.9157, 0.5372, 0.9865, 0.5372, 0.9865, 0.4872, 0.734, 0.4786, 0.7414, 0.4786, 0.7554, 0.4354, 0.7495, 0.4311, 0.8803, 0.4311, 0.8744, 0.4354, 0.8884, 0.4786, 0.8957, 0.4786, 0.9157, 0.4373, 0.9157, 0.4872, 0.9865, 0.4872, 0.9865, 0.4373, 0.7899, 0.4017, 0.7922, 0.4087, 0.8376, 0.4087, 0.8399, 0.4017, 0.9157, 0.5372, 0.9157, 0.5872, 0.9865, 0.5872, 0.9865, 0.5372, 0.9157, 0.6372, 0.9157, 0.6871, 0.9865, 0.6871, 0.9865, 0.6372, 0.7899, 0.5555, 0.7922, 0.5485, 0.7554, 0.5218, 0.7495, 0.5261, 0.8399, 0.5555, 0.8376, 0.5485, 0.7922, 0.5485, 0.7899, 0.5555, 0.9157, 0.5872, 0.9157, 0.6372, 0.9865, 0.6372, 0.9865, 0.5872, 0.8399, 0.4017, 0.8376, 0.4087, 0.8744, 0.4354, 0.8803, 0.4311, 0.9157, 0.4872, 0.9157, 0.5372, 0.9865, 0.5372, 0.9865, 0.4872, 0.8803, 0.5261, 0.8744, 0.5218, 0.8376, 0.5485, 0.8399, 0.5555, 0.8957, 0.4786, 0.8884, 0.4786, 0.8744, 0.5218, 0.8803, 0.5261, 0.102, 0.4966, 0.1199, 0.5084, 0.1548, 0.483, 0.1473, 0.4631, 0.08472, 0.5506, 0.1062, 0.5498, 0.1199, 0.5084, 0.102, 0.4966, 0.1018, 0.6046, 0.1188, 0.5916, 0.1062, 0.5498, 0.08472, 0.5506, 0.247, 0.6043, 0.229, 0.5934, 0.1955, 0.6186, 0.203, 0.6383, 0.147, 0.6383, 0.153, 0.6179, 0.1188, 0.5916, 0.1018, 0.6046, 0.2473, 0.4973, 0.2301, 0.5095, 0.2397, 0.5517, 0.2607, 0.5511, 0.2032, 0.4632, 0.1972, 0.4834, 0.2301, 0.5095, 0.2473, 0.4973, 0.2607, 0.5511, 0.2397, 0.5517, 0.229, 0.5934, 0.247, 0.6043, 0.1473, 0.4631, 0.1548, 0.483, 0.1972, 0.4834, 0.2032, 0.4632, 0.203, 0.6383, 0.1955, 0.6186, 0.153, 0.6179, 0.147, 0.6383, 0.2471, 0.5506, 0.1735, 0.5506, 0.233, 0.5938, 0.233, 0.5938, 0.1735, 0.5506, 0.1962, 0.6205, 0.1962, 0.6205, 0.1735, 0.5506, 0.1508, 0.6205, 0.1508, 0.6205, 0.1735, 0.5506, 0.114, 0.5938, 0.114, 0.5938, 0.1735, 0.5506, 0.09997, 0.5506, 0.09997, 0.5506, 0.1735, 0.5506, 0.114, 0.5074, 0.233, 0.5074, 0.1735, 0.5506, 0.2471, 0.5506, 0.114, 0.5074, 0.1735, 0.5506, 0.1508, 0.4807, 0.1962, 0.4807, 0.1735, 0.5506, 0.233, 0.5074, 0.1508, 0.4807, 0.1735, 0.5506, 0.1962, 0.4807, 0.4618, 0.7353, 0.4618, 0.84, 0.5055, 0.84, 0.5055, 0.7353, 0.7595, 0.9275, 0.8643, 0.9709, 0.8643, 0.8652, 0.7595, 0.8653, 0.4711, 0.556, 0.4886, 0.6422, 0.5239, 0.6098, 0.5037, 0.5386, 0.4711, 0.556, 0.3271, 0.5582, 0.3237, 0.6507, 0.4886, 0.6422, 0.1382, 0.8201, 0.1578, 0.9773, 0.2876, 0.9774, 0.3027, 0.8204, 0.04068, 0.7134, 0.04068, 0.7573, 0.101, 0.7573, 0.101, 0.7134, 0.8707, 0.6358, 0.7409, 0.6358, 0.7409, 0.6984, 0.8707, 0.6984, 0.02485, 0.8189, 0.02485, 0.9769, 0.08742, 0.9769, 0.09785, 0.8189, 0.3505, 0.8119, 0.3609, 0.9693, 0.4235, 0.9693, 0.4235, 0.8119, 0.3271, 0.5582, 0.3163, 0.5576, 0.2829, 0.6409, 0.3237, 0.6507, 0.6413, 0.7353, 0.5515, 0.7353, 0.5515, 0.84, 0.6413, 0.84, 0.7311, 0.7353, 0.6413, 0.7353, 0.6413, 0.84, 0.7311, 0.84, 0.8208, 0.7353, 0.7311, 0.7353, 0.7311, 0.84, 0.8208, 0.84, 0.6909, 0.8658, 0.7089, 0.9796, 0.6201, 0.8744, 0.7267, 0.542, 0.7044, 0.6125, 0.7333, 0.6044, 0.7342, 0.5421, 0.4504, 0.8674, 0.4804, 0.8663, 0.4667, 0.9796, 0.5512, 0.8744, 0.6201, 0.8744, 0.7089, 0.9796, 0.4667, 0.9796, 0.101, 0.7573, 0.1055, 0.7573, 0.1055, 0.7134, 0.101, 0.7134, 0.8598, 0.84, 0.8598, 0.7508, 0.8208, 0.7353, 0.8208, 0.84, 0.5055, 0.7353, 0.5055, 0.84, 0.5515, 0.84, 0.5515, 0.7353, 0.1846, 0.7134, 0.1801, 0.7134, 0.1801, 0.7573, 0.1846, 0.7573, 0.3163, 0.5576, 0.3064, 0.5566, 0.273, 0.64, 0.2829, 0.6409, 0.2829, 0.6409, 0.273, 0.64, 0.2098, 0.6806, 0.2069, 0.6887, 0.2069, 0.6887, 0.2098, 0.6806, 0.1202, 0.6746, 0.1174, 0.6827, 0.03304, 0.5818, 0.04374, 0.5822, 0.03792, 0.5389, 0.02722, 0.5384, 0.04844, 0.6252, 0.05914, 0.6256, 0.04374, 0.5822, 0.03304, 0.5818, 0.1174, 0.6827, 0.1202, 0.6746, 0.05914, 0.6256, 0.04844, 0.6252, 0.1425, 0.7134, 0.1425, 0.7573, 0.1618, 0.7573, 0.1618, 0.7134, 0.1097, 0.7134, 0.1097, 0.7573, 0.1425, 0.7573, 0.1425, 0.7134, 0.07216, 0.7134, 0.07216, 0.7573, 0.1097, 0.7573, 0.1097, 0.7134, 0.04068, 0.7134, 0.04068, 0.7573, 0.07216, 0.7573, 0.07216, 0.7134, 0.1097, 0.7134, 0.1097, 0.7573, 0.1472, 0.7573, 0.1472, 0.7134, 0.1097, 0.7573, 0.1097, 0.7134, 0.1055, 0.7134, 0.1055, 0.7573, 0.1801, 0.7573, 0.1801, 0.7134, 0.1618, 0.7134, 0.1618, 0.7573, 0.4804, 0.8663, 0.5512, 0.8744, 0.4667, 0.9796, 0.7089, 0.9796, 0.6909, 0.8658, 0.7304, 0.8929, 0.7267, 0.542, 0.7202, 0.5419, 0.6992, 0.6007, 0.7044, 0.6125, 0.7044, 0.6125, 0.6992, 0.6007, 0.6461, 0.6404, 0.6479, 0.656, 0.6479, 0.656, 0.6461, 0.6404, 0.5813, 0.6394, 0.579, 0.6549, 0.579, 0.6549, 0.5813, 0.6394, 0.5294, 0.5981, 0.5239, 0.6098, 0.5294, 0.5981, 0.5102, 0.5387, 0.5037, 0.5386, 0.5239, 0.6098, 0.1245, 0.7134, 0.1245, 0.7573, 0.14, 0.7573, 0.14, 0.7134, 0.1217, 0.7134, 0.1217, 0.7573, 0.1245, 0.7573, 0.1245, 0.7134, 0.09562, 0.7134, 0.09562, 0.7573, 0.1217, 0.7573, 0.1217, 0.7134, 0.06785, 0.7134, 0.06785, 0.7573, 0.09562, 0.7573, 0.09562, 0.7134, 0.04068, 0.7134, 0.04068, 0.7573, 0.06785, 0.7573, 0.06785, 0.7134, 0.07581, 0.7134, 0.07581, 0.7573, 0.1036, 0.7573, 0.1036, 0.7134, 0.04968, 0.7134, 0.04968, 0.7573, 0.07581, 0.7573, 0.07581, 0.7134, 0.04968, 0.7134, 0.04694, 0.7134, 0.04694, 0.7573, 0.04968, 0.7573, 0.04694, 0.7573, 0.04694, 0.7134, 0.04381, 0.7134, 0.04381, 0.7573, 0.6183, 0.4358, 0.5698, 0.4515, 0.6183, 0.5182, 0.5698, 0.585, 0.6183, 0.6007, 0.6183, 0.5182, 0.5399, 0.4928, 0.5399, 0.5437, 0.6183, 0.5182, 0.6668, 0.4515, 0.6183, 0.4358, 0.6183, 0.5182, 0.6967, 0.5437, 0.6967, 0.4928, 0.6183, 0.5182, 0.6668, 0.585, 0.6967, 0.5437, 0.6183, 0.5182, 0.6967, 0.4928, 0.6668, 0.4515, 0.6183, 0.5182, 0.5698, 0.4515, 0.5399, 0.4928, 0.6183, 0.5182, 0.5399, 0.5437, 0.5698, 0.585, 0.6183, 0.5182, 0.6668, 0.5852, 0.6968, 0.5439, 0.6813, 0.5388, 0.6573, 0.572, 0.5697, 0.5851, 0.6183, 0.6009, 0.6183, 0.5846, 0.5793, 0.572, 0.5397, 0.4928, 0.5397, 0.5439, 0.5552, 0.5388, 0.5552, 0.4979, 0.6968, 0.5439, 0.6968, 0.4928, 0.6813, 0.4979, 0.6813, 0.5388, 0.5397, 0.5439, 0.5697, 0.5851, 0.5793, 0.572, 0.5552, 0.5388, 0.6183, 0.6009, 0.6668, 0.5852, 0.6573, 0.572, 0.6183, 0.5846, 0.6968, 0.4928, 0.6668, 0.4516, 0.6573, 0.4647, 0.6813, 0.4979, 0.6183, 0.4358, 0.5697, 0.4515, 0.5793, 0.4647, 0.6183, 0.4521, 0.5697, 0.4515, 0.5397, 0.4928, 0.5552, 0.4979, 0.5793, 0.4647, 0.6668, 0.4516, 0.6183, 0.4358, 0.6183, 0.4521, 0.6573, 0.4647, 0.9381, 0.9322, 0.9664, 0.9318, 0.9661, 0.8799, 0.9382, 0.8802, 0.9381, 0.8283, 0.9103, 0.8286, 0.9105, 0.8804, 0.9382, 0.8802, 0.9388, 0.7216, 0.909, 0.7237, 0.91, 0.7767, 0.9382, 0.7763, 0.3342, 0.7749, 0.3505, 0.8119, 0.4235, 0.8119, 0.4235, 0.7786, 0.9382, 0.8802, 0.9661, 0.8799, 0.9658, 0.8281, 0.9381, 0.8283, 0.9381, 0.8283, 0.9658, 0.8281, 0.9658, 0.7764, 0.9382, 0.7763, 0.9382, 0.7763, 0.91, 0.7767, 0.9103, 0.8286, 0.9381, 0.8283, 0.9375, 0.9869, 0.9673, 0.9848, 0.9664, 0.9318, 0.9381, 0.9322, 0.9381, 0.9322, 0.9105, 0.9321, 0.909, 0.9841, 0.9375, 0.9869, 0.9382, 0.7763, 0.9658, 0.7764, 0.9673, 0.7244, 0.9388, 0.7216, 0.5506, 0.5406, 0.5672, 0.5346, 0.5673, 0.5015, 0.5503, 0.4965, 0.9382, 0.8802, 0.9105, 0.8804, 0.9105, 0.9321, 0.9381, 0.9322, 0.9661, 0.8799, 0.9382, 0.8802, 0.9381, 0.9322, 0.9664, 0.9318, 0.91, 0.7767, 0.9382, 0.7763, 0.9388, 0.7216, 0.909, 0.7237, 0.9664, 0.9318, 0.9381, 0.9322, 0.9375, 0.9869, 0.9673, 0.9848, 0.909, 0.9841, 0.9375, 0.9869, 0.9381, 0.9322, 0.9105, 0.9321, 0.9658, 0.7764, 0.9382, 0.7763, 0.9381, 0.8283, 0.9658, 0.8281, 0.9103, 0.8286, 0.9381, 0.8283, 0.9382, 0.7763, 0.91, 0.7767, 0.9105, 0.8804, 0.9382, 0.8802, 0.9381, 0.8283, 0.9103, 0.8286, 0.9673, 0.7244, 0.9388, 0.7216, 0.9382, 0.7763, 0.9658, 0.7764, 0.9658, 0.8281, 0.9381, 0.8283, 0.9382, 0.8802, 0.9661, 0.8799, 0.9105, 0.9321, 0.9381, 0.9322, 0.9382, 0.8802, 0.9105, 0.8804, 0.6183, 0.6007, 0.6668, 0.585, 0.6183, 0.5182, 0.6864, 0.496, 0.6695, 0.5018, 0.6689, 0.5351, 0.6863, 0.5408, 0.5766, 0.576, 0.5866, 0.5615, 0.5672, 0.5346, 0.5506, 0.5406, 0.6598, 0.5762, 0.6498, 0.5622, 0.6181, 0.5719, 0.6184, 0.5894, 0.6602, 0.4601, 0.6501, 0.4748, 0.6695, 0.5018, 0.6864, 0.496, 0.576, 0.4606, 0.5868, 0.4746, 0.6185, 0.4644, 0.618, 0.4467, 0.5503, 0.4965, 0.5673, 0.5015, 0.5868, 0.4746, 0.576, 0.4606, 0.618, 0.4467, 0.6185, 0.4644, 0.6501, 0.4748, 0.6602, 0.4601, 0.6863, 0.5408, 0.6689, 0.5351, 0.6498, 0.5622, 0.6598, 0.5762, 0.6184, 0.5894, 0.6181, 0.5719, 0.5866, 0.5615, 0.5766, 0.576, 0.5672, 0.5346, 0.6183, 0.5182, 0.5673, 0.5015, 0.5673, 0.5015, 0.6183, 0.5182, 0.5868, 0.4746, 0.5868, 0.4746, 0.6183, 0.5182, 0.6185, 0.4644, 0.6185, 0.4644, 0.6183, 0.5182, 0.6501, 0.4748, 0.6501, 0.4748, 0.6183, 0.5182, 0.6695, 0.5018, 0.6695, 0.5018, 0.6183, 0.5182, 0.6689, 0.5351, 0.6689, 0.5351, 0.6183, 0.5182, 0.6498, 0.5622, 0.6498, 0.5622, 0.6183, 0.5182, 0.6181, 0.5719, 0.6181, 0.5719, 0.6183, 0.5182, 0.5866, 0.5615, 0.5866, 0.5615, 0.6183, 0.5182, 0.5672, 0.5346, 0.2995, 0.6906, 0.2645, 0.6906, 0.2645, 0.7457, 0.2995, 0.7457, 0.2592, 0.6917, 0.26, 0.6992, 0.295, 0.6992, 0.2942, 0.6917, 0.3924, 0.6759, 0.3574, 0.6759, 0.3574, 0.7309, 0.3924, 0.7309, 0.2667, 0.6917, 0.2592, 0.6917, 0.2592, 0.7467, 0.2667, 0.7467, 0.02485, 0.797, 0.02485, 0.8189, 0.09785, 0.8189, 0.1141, 0.797, 0.2667, 0.6917, 0.2592, 0.6917, 0.2592, 0.7467, 0.2667, 0.7467, 0.1382, 0.7928, 0.1382, 0.8201, 0.3027, 0.8204, 0.3029, 0.78, 0.2934, 0.6992, 0.2942, 0.6917, 0.2592, 0.6917, 0.2584, 0.6992, 0.26, 0.6943, 0.2703, 0.6939, 0.2716, 0.6917, 0.2592, 0.6917, 0.2681, 0.6917, 0.2599, 0.6917, 0.261, 0.694, 0.2691, 0.694, 0.26, 0.6942, 0.2681, 0.6942, 0.2692, 0.6919, 0.261, 0.6919, 0.2697, 0.6946, 0.2692, 0.6919, 0.261, 0.6919, 0.2615, 0.6946, 0.2664, 0.6914, 0.2659, 0.6942, 0.274, 0.6942, 0.2745, 0.6914, 0.2743, 0.6917, 0.2592, 0.6917, 0.2592, 0.6942, 0.2743, 0.6942, 0.259, 0.6942, 0.2714, 0.6942, 0.2701, 0.692, 0.2598, 0.6915, 0.2734, 0.6919, 0.261, 0.6919, 0.2619, 0.6942, 0.2743, 0.6942, 0.2599, 0.6941, 0.2702, 0.6941, 0.2713, 0.6919, 0.261, 0.6919, 0.2743, 0.6917, 0.2599, 0.6917, 0.2599, 0.6942, 0.2743, 0.6942, 0.2735, 0.6917, 0.2592, 0.6917, 0.259, 0.6942, 0.274, 0.6942, 0.275, 0.6917, 0.2599, 0.6917, 0.2602, 0.6942, 0.2745, 0.6942, 0.5782, 0.2643, 0.6304, 0.2643, 0.6304, 0.2935, 0.5781, 0.2935, 0.6305, 0.2733, 0.6304, 0.2823, 0.2447, 0.2823, 0.2448, 0.2733, 0.02489, 0.3193, 0.01967, 0.4021, 0.6318, 0.4011, 0.636, 0.3452, 0.5951, 0.2643, 0.6304, 0.2643, 0.6304, 0.2733, 0.5951, 0.2733, 0.6301, 0.2643, 0.6302, 0.2733, 0.2448, 0.2733, 0.2447, 0.2643, 0.5782, 0.2643, 0.5848, 0.2703, 0.614, 0.2703, 0.6073, 0.2643, 0.5782, 0.2643, 0.6304, 0.2643, 0.6305, 0.2935, 0.5782, 0.2935, 0.5848, 0.2703, 0.5782, 0.2643, 0.6073, 0.2643, 0.614, 0.2703, 0.242, 0.2996, 0.2447, 0.2643, 0.6304, 0.2643, 0.6271, 0.3165, 0.4396, 0.4667, 0.4647, 0.4667, 0.4522, 0.4884, 0.3403, 0.5032, 0.3974, 0.5032, 0.3974, 0.5283, 0.3403, 0.5283, 0.4271, 0.4884, 0.4396, 0.4667, 0.4522, 0.4884, 0.3974, 0.5283, 0.3403, 0.5283, 0.3403, 0.5032, 0.3974, 0.5032, 0.4396, 0.5101, 0.4271, 0.4884, 0.4522, 0.4884, 0.3403, 0.5032, 0.3974, 0.5032, 0.3974, 0.5283, 0.3403, 0.5283, 0.4647, 0.5101, 0.4396, 0.5101, 0.4522, 0.4884, 0.3403, 0.5032, 0.3974, 0.5032, 0.3974, 0.5283, 0.3403, 0.5283, 0.4772, 0.4884, 0.4647, 0.5101, 0.4522, 0.4884, 0.3403, 0.5032, 0.3974, 0.5032, 0.3974, 0.5283, 0.3403, 0.5283, 0.3403, 0.5032, 0.3974, 0.5032, 0.3974, 0.5283, 0.3403, 0.5283, 0.4647, 0.4667, 0.4772, 0.4884, 0.4522, 0.4884, 0.6304, 0.2704, 0.5327, 0.2704, 0.5327, 0.2643, 0.6304, 0.2643, 0.5327, 0.2643, 0.6304, 0.2643, 0.6304, 0.2704, 0.5327, 0.2704, 0.2195, 0.2675, 0.2195, 0.3112, 0.02344, 0.3112, 0.02344, 0.2675, 0.5324, 0.2861, 0.5324, 0.2643, 0.6301, 0.2643, 0.6301, 0.2861])
me_cube.materials.append(mat_metal)
me_cube.materials.append(mat_borracha)
me_cube.use_remesh_preserve_volume = False
me_cube.use_remesh_preserve_attributes = False
me_cube.use_mirror_vertex_groups = False
me_cube.update()

# ---- objects
ob_hemi = bpy.data.objects.new('Hemi', light_hemi)
ob_cube = bpy.data.objects.new('Cube', me_cube)

# ---- transforms, parenting, visibility, modifiers, constraints
ob_hemi.location = (19.76, 30.86, 25.97)
ob_hemi.lineart.crease_threshold = 0.0
ob_cube.location = (0.0, 0.7917, 0.0)
ob_cube.scale = (0.7544, 0.5914, 0.5914)
ob_cube.lock_rotations_4d = False
ob_cube.empty_display_type = 'ARROWS'
ob_cube.lineart.crease_threshold = 0.0

# ---- collection membership
col_collection_1.objects.link(ob_hemi)
col_collection_1.objects.link(ob_cube)

# ---- scene / render settings (as saved in the file)
scene.frame_start = 1; scene.frame_end = 250; scene.frame_set(1)
scene.render.engine = 'BLENDER_EEVEE_NEXT'
scene.render.resolution_percentage = 50
scene.render.dither_intensity = 0.0
scene.cycles.use_denoising = False
scene.cycles.samples = 128
scene.cycles.sampling_pattern = 'TABULATED_SOBOL'
scene.cycles.use_adaptive_sampling = False
scene.cycles.use_light_tree = False
scene.cycles.blur_glossy = 0.0
scene.cycles.sample_clamp_indirect = 0.0
scene.view_settings.view_transform = 'Standard'
bpy.context.view_layer.update()

# ---- added for rendering (the .blend has no active camera): camera
cam_auto = bpy.data.cameras.new('AutoCamera')
cam_auto.lens = 50.0
cam_auto.sensor_width = 36.0
cam_auto.clip_end = 1000.0
ob_auto_camera = bpy.data.objects.new('AutoCamera', cam_auto)
scene.collection.objects.link(ob_auto_camera)
ob_auto_camera.location = (16.09, -19.0615, 16.6676)
ob_auto_camera.rotation_euler = (1.09748, -7.21219e-08, 0.694738)
scene.camera = ob_auto_camera
bpy.context.view_layer.update()
